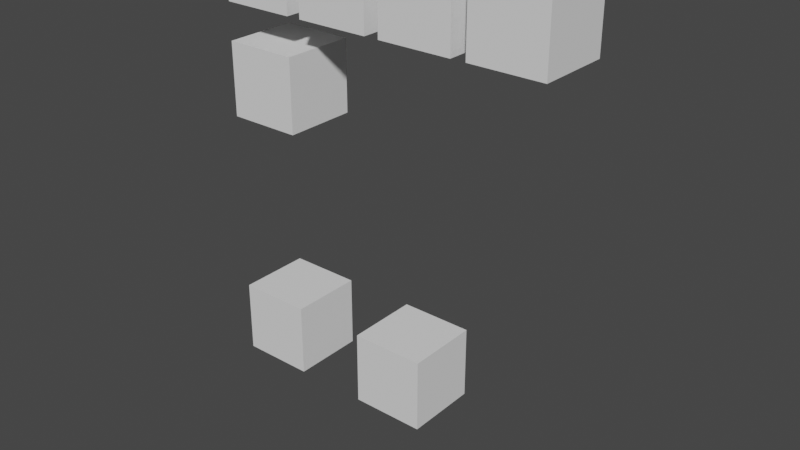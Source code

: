 # Source: 22_vertex_colors_and_attributes.blend  (saved by Blender 3.3.6; exported with 4.5.12 LTS)
import bpy
from mathutils import Matrix  # noqa: F401  (used for matrix-valued properties, if any)

bpy.ops.wm.read_factory_settings(use_empty=True)
scene = bpy.context.scene
scene.name = 'Scene'

# ---- collections
col_collection = bpy.data.collections.new('Collection'); scene.collection.children.link(col_collection)

# ---- world
world_world = bpy.data.worlds.new('World'); scene.world = world_world
world_world.use_nodes = True; world_world.node_tree.nodes.clear()
_N = world_world.node_tree.nodes; _L = world_world.node_tree.links
n0 = _N.new('ShaderNodeOutputWorld'); n0.name = 'World Output'; n0.location = (300, 300)
n1 = _N.new('ShaderNodeBackground'); n1.name = 'Background'; n1.location = (10, 300)
n1.inputs[0].default_value = (0.05088, 0.05088, 0.05088, 1.0)
_L.new(n1.outputs[0], n0.inputs[0])
n0.is_active_output = True
world_world.color = (0.05088, 0.05088, 0.05088)
world_world.use_sun_shadow = False
world_world.sun_shadow_jitter_overblur = 0.0

# ---- meshes
me_cube = bpy.data.meshes.new('Cube')
me_cube.from_pydata([(1.0, 1.0, 1.0), (1.0, 1.0, -1.0), (1.0, -1.0, 1.0), (1.0, -1.0, -1.0), (-1.0, 1.0, 1.0), (-1.0, 1.0, -1.0), (-1.0, -1.0, 1.0), (-1.0, -1.0, -1.0)], [], [(0, 4, 6, 2), (3, 2, 6, 7), (7, 6, 4, 5), (5, 1, 3, 7), (1, 0, 2, 3), (5, 4, 0, 1)])
_uv = me_cube.uv_layers.new(name='UVMap')
_uv.uv.foreach_set('vector', [0.625, 0.5, 0.875, 0.5, 0.875, 0.75, 0.625, 0.75, 0.375, 0.75, 0.625, 0.75, 0.625, 1.0, 0.375, 1.0, 0.375, 0.0, 0.625, 0.0, 0.625, 0.25, 0.375, 0.25, 0.125, 0.5, 0.375, 0.5, 0.375, 0.75, 0.125, 0.75, 0.375, 0.5, 0.625, 0.5, 0.625, 0.75, 0.375, 0.75, 0.375, 0.25, 0.625, 0.25, 0.625, 0.5, 0.375, 0.5])
_ca = me_cube.color_attributes.new('Color', 'FLOAT_COLOR', 'POINT')
_ca.data.foreach_set('color', [0.0, 0.6936, 0.001286, 1.0, 0.0, 0.6936, 0.001286, 1.0, 0.0, 0.6936, 0.001286, 1.0, 0.0, 0.6936, 0.001286, 1.0, 0.0, 0.6936, 0.001286, 1.0, 0.0, 0.6936, 0.001286, 1.0, 0.0, 0.6936, 0.001286, 1.0, 0.0, 0.6936, 0.001286, 1.0])
me_cube.use_mirror_vertex_groups = False
me_cube.update()
me_cube_001 = bpy.data.meshes.new('Cube.001')
me_cube_001.from_pydata([(1.0, 1.0, 1.0), (1.0, 1.0, -1.0), (1.0, -1.0, 1.0), (1.0, -1.0, -1.0), (-1.0, 1.0, 1.0), (-1.0, 1.0, -1.0), (-1.0, -1.0, 1.0), (-1.0, -1.0, -1.0)], [], [(0, 4, 6, 2), (3, 2, 6, 7), (7, 6, 4, 5), (5, 1, 3, 7), (1, 0, 2, 3), (5, 4, 0, 1)])
_uv = me_cube_001.uv_layers.new(name='UVMap')
_uv.uv.foreach_set('vector', [0.625, 0.5, 0.875, 0.5, 0.875, 0.75, 0.625, 0.75, 0.375, 0.75, 0.625, 0.75, 0.625, 1.0, 0.375, 1.0, 0.375, 0.0, 0.625, 0.0, 0.625, 0.25, 0.375, 0.25, 0.125, 0.5, 0.375, 0.5, 0.375, 0.75, 0.125, 0.75, 0.375, 0.5, 0.625, 0.5, 0.625, 0.75, 0.375, 0.75, 0.375, 0.25, 0.625, 0.25, 0.625, 0.5, 0.375, 0.5])
_ca = me_cube_001.color_attributes.new('Color', 'FLOAT_COLOR', 'CORNER')
_ca.data.foreach_set('color', [0.0, 0.06456, 0.6936, 1.0, 0.0, 0.06456, 0.6936, 1.0, 0.0, 0.06456, 0.6936, 1.0, 0.0, 0.06456, 0.6936, 1.0, 0.0, 0.06456, 0.6936, 1.0, 0.0, 0.06456, 0.6936, 1.0, 0.0, 0.06456, 0.6936, 1.0, 0.0, 0.06456, 0.6936, 1.0, 0.0, 0.06456, 0.6936, 1.0, 0.0, 0.06456, 0.6936, 1.0, 0.0, 0.06456, 0.6936, 1.0, 0.0, 0.06456, 0.6936, 1.0, 0.0, 0.06456, 0.6936, 1.0, 0.0, 0.06456, 0.6936, 1.0, 0.0, 0.06456, 0.6936, 1.0, 0.0, 0.06456, 0.6936, 1.0, 0.0, 0.06456, 0.6936, 1.0, 0.0, 0.06456, 0.6936, 1.0, 0.0, 0.06456, 0.6936, 1.0, 0.0, 0.06456, 0.6936, 1.0, 0.0, 0.06456, 0.6936, 1.0, 0.0, 0.06456, 0.6936, 1.0, 0.0, 0.06456, 0.6936, 1.0, 0.0, 0.06456, 0.6936, 1.0])
me_cube_001.use_mirror_vertex_groups = False
me_cube_001.update()
me_cube_002 = bpy.data.meshes.new('Cube.002')
me_cube_002.from_pydata([(1.0, 1.0, 1.0), (1.0, 1.0, -1.0), (1.0, -1.0, 1.0), (1.0, -1.0, -1.0), (-1.0, 1.0, 1.0), (-1.0, 1.0, -1.0), (-1.0, -1.0, 1.0), (-1.0, -1.0, -1.0)], [], [(0, 4, 6, 2), (3, 2, 6, 7), (7, 6, 4, 5), (5, 1, 3, 7), (1, 0, 2, 3), (5, 4, 0, 1)])
_uv = me_cube_002.uv_layers.new(name='UVMap')
_uv.uv.foreach_set('vector', [0.625, 0.5, 0.875, 0.5, 0.875, 0.75, 0.625, 0.75, 0.375, 0.75, 0.625, 0.75, 0.625, 1.0, 0.375, 1.0, 0.375, 0.0, 0.625, 0.0, 0.625, 0.25, 0.375, 0.25, 0.125, 0.5, 0.375, 0.5, 0.375, 0.75, 0.125, 0.75, 0.375, 0.5, 0.625, 0.5, 0.625, 0.75, 0.375, 0.75, 0.375, 0.25, 0.625, 0.25, 0.625, 0.5, 0.375, 0.5])
_ca = me_cube_002.color_attributes.new('Color', 'BYTE_COLOR', 'CORNER')
_ca.data.foreach_set('color', [0.6939, 0.0003035, 0.2502, 1.0, 0.6939, 0.0003035, 0.2502, 1.0, 0.6939, 0.0003035, 0.2502, 1.0, 0.6939, 0.0003035, 0.2502, 1.0, 0.6939, 0.0003035, 0.2502, 1.0, 0.6939, 0.0003035, 0.2502, 1.0, 0.6939, 0.0003035, 0.2502, 1.0, 0.6939, 0.0003035, 0.2502, 1.0, 0.6939, 0.0003035, 0.2502, 1.0, 0.6939, 0.0003035, 0.2502, 1.0, 0.6939, 0.0003035, 0.2502, 1.0, 0.6939, 0.0003035, 0.2502, 1.0, 0.6939, 0.0003035, 0.2502, 1.0, 0.6939, 0.0003035, 0.2502, 1.0, 0.6939, 0.0003035, 0.2502, 1.0, 0.6939, 0.0003035, 0.2502, 1.0, 0.6939, 0.0003035, 0.2502, 1.0, 0.6939, 0.0003035, 0.2502, 1.0, 0.6939, 0.0003035, 0.2502, 1.0, 0.6939, 0.0003035, 0.2502, 1.0, 0.6939, 0.0003035, 0.2502, 1.0, 0.6939, 0.0003035, 0.2502, 1.0, 0.6939, 0.0003035, 0.2502, 1.0, 0.6939, 0.0003035, 0.2502, 1.0])
me_cube_002.use_mirror_vertex_groups = False
me_cube_002.update()
me_cube_003 = bpy.data.meshes.new('Cube.003')
me_cube_003.from_pydata([(1.0, 1.0, 1.0), (1.0, 1.0, -1.0), (1.0, -1.0, 1.0), (1.0, -1.0, -1.0), (-1.0, 1.0, 1.0), (-1.0, 1.0, -1.0), (-1.0, -1.0, 1.0), (-1.0, -1.0, -1.0)], [], [(0, 4, 6, 2), (3, 2, 6, 7), (7, 6, 4, 5), (5, 1, 3, 7), (1, 0, 2, 3), (5, 4, 0, 1)])
_uv = me_cube_003.uv_layers.new(name='UVMap')
_uv.uv.foreach_set('vector', [0.625, 0.5, 0.875, 0.5, 0.875, 0.75, 0.625, 0.75, 0.375, 0.75, 0.625, 0.75, 0.625, 1.0, 0.375, 1.0, 0.375, 0.0, 0.625, 0.0, 0.625, 0.25, 0.375, 0.25, 0.125, 0.5, 0.375, 0.5, 0.375, 0.75, 0.125, 0.75, 0.375, 0.5, 0.625, 0.5, 0.625, 0.75, 0.375, 0.75, 0.375, 0.25, 0.625, 0.25, 0.625, 0.5, 0.375, 0.5])
_ca = me_cube_003.color_attributes.new('Color', 'BYTE_COLOR', 'POINT')
_ca.data.foreach_set('color', [0.6939, 0.1329, 0.0, 1.0, 0.6939, 0.1329, 0.0, 1.0, 0.6939, 0.1329, 0.0, 1.0, 0.6939, 0.1329, 0.0, 1.0, 0.6939, 0.1329, 0.0, 1.0, 0.6939, 0.1329, 0.0, 1.0, 0.6939, 0.1329, 0.0, 1.0, 0.6939, 0.1329, 0.0, 1.0])
me_cube_003.use_mirror_vertex_groups = False
me_cube_003.update()
me_cube_004 = bpy.data.meshes.new('Cube.004')
me_cube_004.from_pydata([(1.0, 1.0, 1.0), (1.0, 1.0, -1.0), (1.0, -1.0, 1.0), (1.0, -1.0, -1.0), (-1.0, 1.0, 1.0), (-1.0, 1.0, -1.0), (-1.0, -1.0, 1.0), (-1.0, -1.0, -1.0)], [], [(0, 4, 6, 2), (3, 2, 6, 7), (7, 6, 4, 5), (5, 1, 3, 7), (1, 0, 2, 3), (5, 4, 0, 1)])
_uv = me_cube_004.uv_layers.new(name='UVMap')
_uv.uv.foreach_set('vector', [0.625, 0.5, 0.875, 0.5, 0.875, 0.75, 0.625, 0.75, 0.375, 0.75, 0.625, 0.75, 0.625, 1.0, 0.375, 1.0, 0.375, 0.0, 0.625, 0.0, 0.625, 0.25, 0.375, 0.25, 0.125, 0.5, 0.375, 0.5, 0.375, 0.75, 0.125, 0.75, 0.375, 0.5, 0.625, 0.5, 0.625, 0.75, 0.375, 0.75, 0.375, 0.25, 0.625, 0.25, 0.625, 0.5, 0.375, 0.5])
_ca = me_cube_004.color_attributes.new('Color', 'FLOAT_COLOR', 'POINT')
_ca.data.foreach_set('color', [0.0, 0.6936, 0.001286, 1.0, 0.0, 0.6936, 0.001286, 1.0, 0.0, 0.6936, 0.001286, 1.0, 0.0, 0.6936, 0.001286, 1.0, 0.0, 0.6936, 0.001286, 1.0, 0.0, 0.6936, 0.001286, 1.0, 0.0, 0.6936, 0.001286, 1.0, 0.0, 0.6936, 0.001286, 1.0])
_ca = me_cube_004.color_attributes.new('Color.001', 'BYTE_COLOR', 'CORNER')
_ca.data.foreach_set('color', [1.0, 0.6939, 0.3419, 1.0, 1.0, 0.6939, 0.3419, 1.0, 1.0, 0.6939, 0.3419, 1.0, 1.0, 0.6939, 0.3419, 1.0, 1.0, 0.6939, 0.3419, 1.0, 1.0, 0.6939, 0.3419, 1.0, 1.0, 0.6939, 0.3419, 1.0, 1.0, 0.6939, 0.3419, 1.0, 1.0, 0.6939, 0.3419, 1.0, 1.0, 0.6939, 0.3419, 1.0, 1.0, 0.6939, 0.3419, 1.0, 1.0, 0.6939, 0.3419, 1.0, 1.0, 0.6939, 0.3419, 1.0, 1.0, 0.6939, 0.3419, 1.0, 1.0, 0.6939, 0.3419, 1.0, 1.0, 0.6939, 0.3419, 1.0, 1.0, 0.6939, 0.3419, 1.0, 1.0, 0.6939, 0.3419, 1.0, 1.0, 0.6939, 0.3419, 1.0, 1.0, 0.6939, 0.3419, 1.0, 1.0, 0.6939, 0.3419, 1.0, 1.0, 0.6939, 0.3419, 1.0, 1.0, 0.6939, 0.3419, 1.0, 1.0, 0.6939, 0.3419, 1.0])
_ca = me_cube_004.color_attributes.new('Color.002', 'BYTE_COLOR', 'CORNER')
_ca.data.foreach_set('color', [0.5149, 1.0, 0.6376, 1.0, 0.5149, 1.0, 0.6376, 1.0, 0.5149, 1.0, 0.6376, 1.0, 0.5149, 1.0, 0.6376, 1.0, 0.5149, 1.0, 0.6376, 1.0, 0.5149, 1.0, 0.6376, 1.0, 0.5149, 1.0, 0.6376, 1.0, 0.5149, 1.0, 0.6376, 1.0, 0.5149, 1.0, 0.6376, 1.0, 0.5149, 1.0, 0.6376, 1.0, 0.5149, 1.0, 0.6376, 1.0, 0.5149, 1.0, 0.6376, 1.0, 0.5149, 1.0, 0.6376, 1.0, 0.5149, 1.0, 0.6376, 1.0, 0.5149, 1.0, 0.6376, 1.0, 0.5149, 1.0, 0.6376, 1.0, 0.5149, 1.0, 0.6376, 1.0, 0.5149, 1.0, 0.6376, 1.0, 0.5149, 1.0, 0.6376, 1.0, 0.5149, 1.0, 0.6376, 1.0, 0.5149, 1.0, 0.6376, 1.0, 0.5149, 1.0, 0.6376, 1.0, 0.5149, 1.0, 0.6376, 1.0, 0.5149, 1.0, 0.6376, 1.0])
me_cube_004.use_mirror_vertex_groups = False
me_cube_004.update()
me_plane = bpy.data.meshes.new('Plane')
me_plane.from_pydata([(-1.0, -1.0, 0.0), (0.8094, -0.5331, 0.9633)], [(0, 1)], [])
_uv = me_plane.uv_layers.new(name='UVMap')
_uv.uv.foreach_set('vector', [])
me_plane.update()
me_plane_001 = bpy.data.meshes.new('Plane.001')
me_plane_001.from_pydata([(-1.0, -1.0, 0.0), (0.8094, -0.5331, 0.9633)], [], [])
_uv = me_plane_001.uv_layers.new(name='UVMap')
_uv.uv.foreach_set('vector', [])
me_plane_001.update()
me_plane_002 = bpy.data.meshes.new('Plane.002')
me_plane_002.from_pydata([(-1.0, -1.0, 0.0), (0.8094, -0.5331, 0.9633), (1.0, 1.0, 4.0), (1.0, 1.0, 2.0), (1.0, -1.0, 4.0), (1.0, -1.0, 2.0), (-1.0, 1.0, 4.0), (-1.0, 1.0, 2.0), (-1.0, -1.0, 4.0), (-1.0, -1.0, 2.0)], [(0, 1)], [(2, 6, 8, 4), (5, 4, 8, 9), (9, 8, 6, 7), (7, 3, 5, 9), (3, 2, 4, 5), (7, 6, 2, 3)])
_uv = me_plane_002.uv_layers.new(name='UVMap')
_uv.uv.foreach_set('vector', [0.625, 0.5, 0.875, 0.5, 0.875, 0.75, 0.625, 0.75, 0.375, 0.75, 0.625, 0.75, 0.625, 1.0, 0.375, 1.0, 0.375, 0.0, 0.625, 0.0, 0.625, 0.25, 0.375, 0.25, 0.125, 0.5, 0.375, 0.5, 0.375, 0.75, 0.125, 0.75, 0.375, 0.5, 0.625, 0.5, 0.625, 0.75, 0.375, 0.75, 0.375, 0.25, 0.625, 0.25, 0.625, 0.5, 0.375, 0.5])
me_plane_002.update()
me_plane_003 = bpy.data.meshes.new('Plane.003')
me_plane_003.from_pydata([(-1.0, -1.0, 0.0), (0.8094, -0.5331, 0.9633), (1.0, 1.0, 4.0), (1.0, 1.0, 2.0), (1.0, -1.0, 4.0), (1.0, -1.0, 2.0), (-1.0, 1.0, 4.0), (-1.0, 1.0, 2.0), (-1.0, -1.0, 4.0), (-1.0, -1.0, 2.0), (0.8094, -0.5331, -0.03671), (-0.09532, -0.7666, 0.4816)], [(11, 1), (0, 11)], [(2, 6, 8, 4), (5, 4, 8, 9), (9, 8, 6, 7), (7, 3, 5, 9), (3, 2, 4, 5), (7, 6, 2, 3)])
_uv = me_plane_003.uv_layers.new(name='UVMap')
_uv.uv.foreach_set('vector', [0.625, 0.5, 0.875, 0.5, 0.875, 0.75, 0.625, 0.75, 0.375, 0.75, 0.625, 0.75, 0.625, 1.0, 0.375, 1.0, 0.375, 0.0, 0.625, 0.0, 0.625, 0.25, 0.375, 0.25, 0.125, 0.5, 0.375, 0.5, 0.375, 0.75, 0.125, 0.75, 0.375, 0.5, 0.625, 0.5, 0.625, 0.75, 0.375, 0.75, 0.375, 0.25, 0.625, 0.25, 0.625, 0.5, 0.375, 0.5])
me_plane_003.update()

# ---- objects
ob_cube = bpy.data.objects.new('Cube', me_cube)
ob_cube_001 = bpy.data.objects.new('Cube.001', me_cube_001)
ob_cube_002 = bpy.data.objects.new('Cube.002', me_cube_002)
ob_cube_003 = bpy.data.objects.new('Cube.003', me_cube_003)
ob_cube_attributes = bpy.data.objects.new('Cube_attributes', me_cube_004)
ob_edge = bpy.data.objects.new('Edge', me_plane)
ob_vertex = bpy.data.objects.new('Vertex', me_plane_001)
ob_edge_001 = bpy.data.objects.new('Edge.001', me_plane_002)
ob_edge_002 = bpy.data.objects.new('Edge.002', me_plane_003)

# ---- transforms, parenting, visibility, modifiers, constraints
ob_cube.location = (0.0, 0.0, 0.0)
ob_cube.lock_rotations_4d = False
ob_cube.empty_display_type = 'ARROWS'
ob_cube.lineart.crease_threshold = 0.0
ob_cube_001.location = (2.4, 0.0, 0.0)
ob_cube_001.lock_rotations_4d = False
ob_cube_001.empty_display_type = 'ARROWS'
ob_cube_001.lineart.crease_threshold = 0.0
ob_cube_002.location = (4.8, 0.0, 0.0)
ob_cube_002.lock_rotations_4d = False
ob_cube_002.empty_display_type = 'ARROWS'
ob_cube_002.lineart.crease_threshold = 0.0
ob_cube_003.location = (7.2, 0.0, 0.0)
ob_cube_003.lock_rotations_4d = False
ob_cube_003.empty_display_type = 'ARROWS'
ob_cube_003.lineart.crease_threshold = 0.0
ob_cube_attributes.location = (0.0, 0.0, -3.0)
ob_cube_attributes.lock_rotations_4d = False
ob_cube_attributes.empty_display_type = 'ARROWS'
ob_cube_attributes.lineart.crease_threshold = 0.0
ob_edge.location = (0.0, 0.0, -6.0)
ob_vertex.location = (0.0, 0.0, -8.0)
ob_edge_001.location = (0.0, 0.0, -13.0)
ob_edge_002.location = (4.0, 0.0, -13.0)

# ---- collection membership
col_collection.objects.link(ob_cube)
col_collection.objects.link(ob_cube_001)
col_collection.objects.link(ob_cube_002)
col_collection.objects.link(ob_cube_003)
col_collection.objects.link(ob_cube_attributes)
col_collection.objects.link(ob_edge)
col_collection.objects.link(ob_vertex)
col_collection.objects.link(ob_edge_001)
col_collection.objects.link(ob_edge_002)

# ---- scene / render settings (as saved in the file)
scene.frame_start = 1; scene.frame_end = 250; scene.frame_set(0)
scene.render.engine = 'BLENDER_EEVEE_NEXT'
scene.cycles.sampling_pattern = 'TABULATED_SOBOL'
scene.cycles.use_light_tree = False
scene.view_settings.view_transform = 'Filmic'
bpy.context.view_layer.update()

# ---- added for rendering (the .blend has no active camera and no usable light): camera, sun
cam_auto = bpy.data.cameras.new('AutoCamera')
cam_auto.lens = 50.0
cam_auto.sensor_width = 36.0
cam_auto.clip_end = 1000.0
ob_auto_camera = bpy.data.objects.new('AutoCamera', cam_auto)
scene.collection.objects.link(ob_auto_camera)
ob_auto_camera.location = (19.2379, -18.7655, 6.49198)
ob_auto_camera.rotation_euler = (1.09748, -7.21219e-08, 0.694738)
scene.camera = ob_auto_camera
light_auto_sun = bpy.data.lights.new('AutoSun', 'SUN')
light_auto_sun.energy = 3.0
light_auto_sun.angle = 0.0523599
ob_auto_sun = bpy.data.objects.new('AutoSun', light_auto_sun)
scene.collection.objects.link(ob_auto_sun)
ob_auto_sun.rotation_euler = (0.872665, 0.174533, 0.523599)
bpy.context.view_layer.update()
